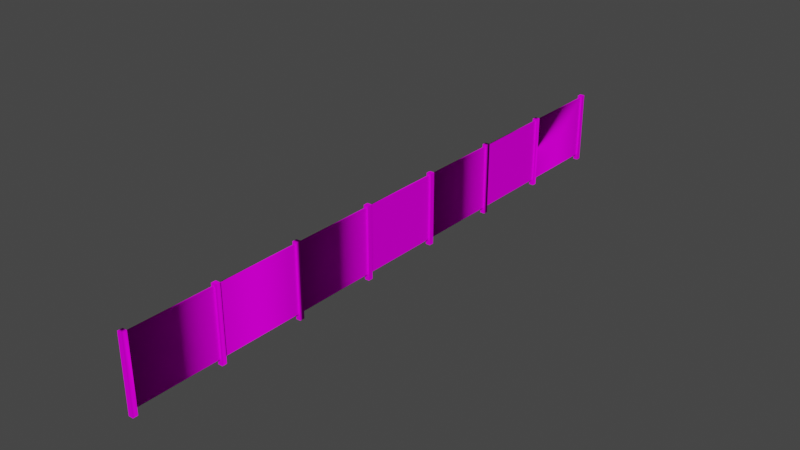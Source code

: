 # Source: object.blend  (saved by Blender 2.82.7; exported with 4.5.12 LTS)
import bpy
from mathutils import Matrix  # noqa: F401  (used for matrix-valued properties, if any)

bpy.ops.wm.read_factory_settings(use_empty=True)
scene = bpy.context.scene
scene.name = 'Scene'

# ---- collections
col_collection = bpy.data.collections.new('Collection'); scene.collection.children.link(col_collection)

# ---- images (referenced by path relative to the original .blend; pixels are not part of the script)
import os
ASSET_DIR = os.environ.get("B2B_ASSET_DIR", "")  # directory of the original .blend (textures are referenced by path, not embedded)
HERE = os.path.dirname(os.path.abspath(__file__))  # packed textures are extracted next to this script under _unpacked/

def load_image(name, relpath, width, height, colorspace="sRGB"):
    """Load a texture the original file referenced (path relative to the .blend, or extracted next to this script)."""
    p = next((c for c in (os.path.join(HERE, relpath), os.path.join(ASSET_DIR, relpath)) if relpath and os.path.exists(c)), "")
    if p:
        img = bpy.data.images.load(p, check_existing=True)
        img.name = name
    else:  # same state as the original file: an image datablock whose file is absent (Cycles renders it pink)
        img = bpy.data.images.new(name, width, height)
        img.source = "FILE"
        img.filepath = "//" + (relpath or name)
    img.colorspace_settings.name = colorspace
    return img
img_naps_pvc_fence_png = load_image('NAPS_PVC_Fence.png', 'NAPS_PVC_Fence.png', 1024, 1024, 'sRGB')

# ---- materials (node trees are filled in below, after node groups)
mat_default_022 = bpy.data.materials.new('Default.022')
mat_default_022.use_transparent_shadow = False
mat_default_022.diffuse_color = (1.0, 1.0, 1.0, 1.0)
mat_default_022.roughness = 0.0
mat_default_022.specular_intensity = 0.0

# ---- node groups
ng_auto_smooth = bpy.data.node_groups.new('Auto Smooth', 'GeometryNodeTree')
_s = ng_auto_smooth.interface.new_socket(name='Geometry', in_out='OUTPUT', socket_type='NodeSocketGeometry')
_s = ng_auto_smooth.interface.new_socket(name='Geometry', in_out='INPUT', socket_type='NodeSocketGeometry')
_s = ng_auto_smooth.interface.new_socket(name='Angle', in_out='INPUT', socket_type='NodeSocketFloat')
_s.subtype = 'ANGLE'
_s.min_value = 0.0
_s.max_value = 3.142
ng_auto_smooth.is_modifier = True
_N = ng_auto_smooth.nodes; _L = ng_auto_smooth.links
n0 = _N.new('NodeGroupOutput'); n0.name = 'Group Output'; n0.location = (480, -100)
n1 = _N.new('NodeGroupInput'); n1.name = 'Group Input'; n1.location = (-420, -300)
n2 = _N.new('NodeGroupInput'); n2.name = 'Group Input.001'; n2.location = (-60, -100)
n3 = _N.new('GeometryNodeSetShadeSmooth'); n3.name = 'Set Shade Smooth'; n3.location = (120, -100)
n3.domain = 'EDGE'
n4 = _N.new('GeometryNodeSetShadeSmooth'); n4.name = 'Set Shade Smooth.001'; n4.location = (300, -100)
n5 = _N.new('GeometryNodeInputMeshEdgeAngle'); n5.name = 'Edge Angle'; n5.location = (-420, -220)
n6 = _N.new('GeometryNodeInputEdgeSmooth'); n6.name = 'Is Edge Smooth'; n6.location = (-60, -160)
n7 = _N.new('GeometryNodeInputShadeSmooth'); n7.name = 'Is Face Smooth'; n7.location = (-240, -340)
n8 = _N.new('FunctionNodeBooleanMath'); n8.name = 'Boolean Math'; n8.location = (-60, -220)
n9 = _N.new('FunctionNodeCompare'); n9.name = 'Compare'; n9.location = (-240, -180)
n9.operation = 'LESS_EQUAL'
_L.new(n5.outputs[0], n9.inputs[0])
_L.new(n4.outputs[0], n0.inputs[0])
_L.new(n1.outputs[1], n9.inputs[1])
_L.new(n9.outputs[0], n8.inputs[0])
_L.new(n7.outputs[0], n8.inputs[1])
_L.new(n2.outputs[0], n3.inputs[0])
_L.new(n6.outputs[0], n3.inputs[1])
_L.new(n3.outputs[0], n4.inputs[0])
_L.new(n8.outputs[0], n3.inputs[2])
n0.is_active_output = True

# ---- material node trees
mat_default_022.use_nodes = True; mat_default_022.node_tree.nodes.clear()
_N = mat_default_022.node_tree.nodes; _L = mat_default_022.node_tree.links
n0 = _N.new('ShaderNodeOutputMaterial'); n0.name = 'Material Output'; n0.location = (300, 300)
n1 = _N.new('ShaderNodeBsdfPrincipled'); n1.name = 'Principled BSDF'; n1.location = (10, 300)
n1.distribution = 'GGX'
n1.subsurface_method = 'BURLEY'
n1.inputs[3].default_value = 1.45
n1.inputs[13].default_value = 0.0
n1.inputs[27].default_value = (0.0, 0.0, 0.0, 1.0)
n1.inputs[28].default_value = 1.0
n2 = _N.new('ShaderNodeTexImage'); n2.name = 'Image Texture'; n2.location = (0, 0)
n2.image = img_naps_pvc_fence_png
_L.new(n1.outputs[0], n0.inputs[0])
_L.new(n2.outputs[0], n1.inputs[0])
n0.is_active_output = True

# ---- world
world_world = bpy.data.worlds.new('World'); scene.world = world_world
world_world.use_nodes = True; world_world.node_tree.nodes.clear()
_N = world_world.node_tree.nodes; _L = world_world.node_tree.links
n0 = _N.new('ShaderNodeOutputWorld'); n0.name = 'World Output'; n0.location = (300, 300)
n1 = _N.new('ShaderNodeBackground'); n1.name = 'Background'; n1.location = (10, 300)
n1.inputs[0].default_value = (0.05088, 0.05088, 0.05088, 1.0)
_L.new(n1.outputs[0], n0.inputs[0])
n0.is_active_output = True
world_world.color = (0.05088, 0.05088, 0.05088)
world_world.use_sun_shadow = False
world_world.sun_shadow_jitter_overblur = 0.0

# ---- meshes
me_poly_os_0_016 = bpy.data.meshes.new('poly_os=0.016')
me_poly_os_0_016.from_pydata([(8.043, 0.9652, -0.0635), (8.043, -0.9652, -0.0635), (5.764, 0.9144, -0.0191), (8.043, -0.9652, 0.0635), (7.917, -0.9652, 0.0635), (8.043, 0.9652, 0.0635), (7.927, -0.8128, -0.0191), (7.927, -0.8128, 0.0191), (5.764, 0.9144, 0.0191), (5.764, -0.8128, -0.0191), (7.917, -0.9652, -0.0635), (7.917, 0.9652, -0.0635), (7.917, 0.9652, 0.0635), (7.927, 0.9144, -0.0191), (7.927, 0.9144, 0.0191), (5.764, -0.9652, 0.0635), (3.484, 0.9144, -0.0191), (5.647, -0.8128, -0.0191), (5.637, -0.9652, -0.0635), (5.764, -0.9652, -0.0635), (5.637, -0.9652, 0.0635), (5.637, 0.9652, 0.0635), (5.764, 0.9652, -0.0635), (5.764, 0.9652, 0.0635), (5.637, 0.9652, -0.0635), (5.647, 0.9144, -0.0191), (5.647, -0.8128, 0.0191), (3.484, 0.9144, 0.0191), (5.647, 0.9144, 0.0191), (5.764, -0.8128, 0.0191), (1.203, -0.8128, 0.0191), (3.484, 0.9652, 0.0635), (3.484, -0.9652, -0.0635), (3.356, -0.9652, -0.0635), (3.484, 0.9652, -0.0635), (3.356, 0.9652, -0.0635), (3.356, 0.9652, 0.0635), (3.367, -0.8128, -0.0191), (3.367, 0.9144, 0.0191), (1.203, 0.9144, -0.0191), (3.484, -0.8128, -0.0191), (3.484, -0.8128, 0.0191), (3.484, -0.9652, 0.0635), (3.356, -0.9652, 0.0635), (3.367, -0.8128, 0.0191), (1.203, 0.9144, 0.0191), (3.367, 0.9144, -0.0191), (-1.076, 0.9144, -0.0191), (1.203, 0.9652, -0.0635), (1.203, -0.9652, 0.0635), (1.203, -0.8128, -0.0191), (1.076, -0.9652, -0.0635), (1.203, -0.9652, -0.0635), (1.076, -0.9652, 0.0635), (1.203, 0.9652, 0.0635), (1.076, 0.9652, -0.0635), (1.076, 0.9652, 0.0635), (1.087, -0.8128, -0.0191), (1.087, 0.9144, -0.0191), (-1.076, -0.8128, -0.0191), (-1.076, 0.9144, 0.0191), (1.087, 0.9144, 0.0191), (1.087, -0.8128, 0.0191), (-1.203, 0.9652, 0.0635), (-1.076, 0.9652, -0.0635), (-1.193, -0.8128, 0.0191), (-1.193, -0.8128, -0.0191), (-1.193, 0.9144, 0.0191), (-1.076, 0.9652, 0.0635), (-1.076, -0.8128, 0.0191), (-1.203, -0.9652, -0.0635), (-1.203, 0.9652, -0.0635), (-1.076, -0.9652, -0.0635), (-1.203, -0.9652, 0.0635), (-3.357, -0.8128, 0.0191), (-1.193, 0.9144, -0.0191), (-3.357, -0.8128, -0.0191), (-1.076, -0.9652, 0.0635), (-3.473, -0.8128, -0.0191), (-5.636, 0.9144, -0.0191), (-5.636, -0.8128, -0.0191), (-3.357, -0.9652, 0.0635), (-3.484, 0.9652, 0.0635), (-3.357, 0.9652, 0.0635), (-3.357, -0.9652, -0.0635), (-3.473, 0.9144, 0.0191), (-5.636, -0.8128, 0.0191), (-3.473, -0.8128, 0.0191), (-3.473, 0.9144, -0.0191), (-3.357, 0.9144, 0.0191), (-3.357, 0.9144, -0.0191), (-3.357, 0.9652, -0.0635), (-3.484, 0.9652, -0.0635), (-3.484, -0.9652, -0.0635), (-3.484, -0.9652, 0.0635), (-5.636, -0.9652, 0.0635), (-5.764, -0.9652, 0.0635), (-5.636, 0.9652, 0.0635), (-5.636, 0.9144, 0.0191), (-5.636, -0.9652, -0.0635), (-5.636, 0.9652, -0.0635), (-5.764, 0.9652, -0.0635), (-5.764, -0.9652, -0.0635), (-5.764, 0.9652, 0.0635), (-7.917, -0.8128, 0.0191), (-5.753, -0.8128, 0.0191), (-5.753, -0.8128, -0.0191), (-5.753, 0.9144, 0.0191), (-8.043, 0.9652, 0.0635), (-8.043, -0.9652, -0.0635), (-5.753, 0.9144, -0.0191), (-7.917, 0.9652, 0.0635), (-7.917, 0.9144, 0.0191), (-7.917, 0.9144, -0.0191), (-7.917, -0.8128, -0.0191), (-7.917, -0.9652, -0.0635), (-7.917, -0.9652, 0.0635), (-8.043, -0.9652, 0.0635), (-7.917, 0.9652, -0.0635), (-8.043, 0.9652, -0.0635)], [], [(107, 105, 106, 110), (27, 16, 40, 41), (108, 119, 109, 117), (28, 26, 17, 25), (89, 67, 75, 90), (72, 59, 69, 77), (42, 31, 36, 43), (8, 2, 9, 29), (16, 32, 34, 27), (30, 50, 39, 45), (33, 35, 34, 32), (87, 85, 98, 86), (61, 62, 57, 58), (60, 47, 59, 72, 64, 68, 77, 69), (20, 15, 23, 21), (35, 36, 31, 34), (17, 40, 16, 25), (81, 83, 82, 94), (50, 39, 46, 37), (3, 1, 0, 5), (55, 56, 54, 48), (69, 59, 47, 60), (82, 92, 93, 94), (98, 85, 88, 79), (101, 103, 97, 100), (116, 111, 108, 117), (53, 56, 55, 51), (15, 19, 2, 9, 29, 8, 22, 23), (7, 6, 13, 14), (22, 19, 9, 2, 8, 29, 15, 23), (3, 5, 12, 4), (104, 105, 107, 112), (29, 7, 14, 8), (65, 66, 75, 67), (29, 9, 19, 15), (72, 70, 71, 64), (60, 61, 58, 47), (42, 31, 34, 32, 40, 16, 27, 41), (112, 104, 116, 111, 118, 115, 114, 113), (11, 12, 5, 0), (66, 76, 90, 75), (73, 77, 68, 63), (112, 118, 111, 116, 115, 104), (41, 40, 32, 42), (18, 24, 22, 19), (30, 44, 38, 45), (82, 83, 91, 92), (98, 86, 80, 79), (20, 21, 24, 18), (93, 92, 91, 84), (89, 74, 83, 91), (12, 11, 10, 4), (84, 81, 83, 74, 76, 90, 89, 91), (52, 50, 30, 49), (109, 119, 118, 115), (113, 112, 107, 110), (2, 8, 14, 13), (59, 47, 58, 57), (21, 23, 22, 24), (16, 27, 28, 25), (45, 38, 46, 39), (1, 10, 11, 0), (9, 2, 13, 6), (38, 44, 37, 46), (63, 68, 64, 71), (69, 62, 61, 60), (74, 65, 67, 89), (96, 95, 97, 103), (34, 31, 42, 32, 16, 40, 41, 27), (73, 63, 71, 70), (74, 76, 90, 89), (36, 35, 33, 43), (85, 87, 78, 88), (80, 79, 88, 78), (83, 74, 89, 90, 76, 84, 91), (45, 39, 50, 52, 48, 54, 49, 30), (83, 81, 84, 76, 74), (26, 28, 27, 41), (99, 102, 101, 100), (99, 86, 80, 79, 98, 100), (86, 97, 95, 99, 80), (100, 97, 86, 98, 79, 80, 99), (100, 98, 86, 99, 95, 97), (53, 49, 54, 56), (96, 103, 101, 102), (52, 51, 55, 48), (108, 111, 118, 119), (115, 116, 104, 114), (114, 113, 110, 106), (104, 115, 118, 112, 113, 114), (2, 19, 22, 8)])
me_poly_os_0_016.polygons.foreach_set('use_smooth', [True] * 91)
_uv = me_poly_os_0_016.uv_layers.new(name='UVMap')
_uv.uv.foreach_set('vector', [0.0, 0.0, 0.0, 0.0, 0.0, 0.0, 0.0, 0.0, 0.0495, 0.3843, 0.0495, 0.3838, 0.0279, 0.3834, 0.0279, 0.3839, 0.049, 0.409, 0.0474, 0.409, 0.0479, 0.3848, 0.0495, 0.3849, 0.0, 0.0, 0.0, 0.0, 0.0, 0.0, 0.0, 0.0, 0.0495, 0.3854, 0.0765, 0.386, 0.0765, 0.3865, 0.0495, 0.3859, 0.0178, 0.3842, 0.0172, 0.3861, 0.0168, 0.3861, 0.0163, 0.3842, 0.0226, 0.3843, 0.0221, 0.4084, 0.0205, 0.4084, 0.021, 0.3843, 0.0495, 0.3843, 0.0495, 0.3838, 0.0279, 0.3834, 0.0279, 0.3839, 0.0168, 0.4077, 0.0178, 0.3842, 0.0173, 0.4083, 0.0163, 0.4077, 0.0511, 0.3639, 0.0515, 0.3639, 0.0511, 0.3855, 0.0506, 0.3854, 0.0194, 0.3842, 0.0189, 0.4084, 0.0173, 0.4083, 0.0178, 0.3842, 0.9047, 0.3102, 0.9047, 0.9632, 0.0867, 0.9632, 0.0867, 0.3102, 0.0, 0.0, 0.0, 0.0, 0.0, 0.0, 0.0, 0.0, 0.0163, 0.4077, 0.0168, 0.4077, 0.0172, 0.3861, 0.0178, 0.3842, 0.0173, 0.4083, 0.0157, 0.4083, 0.0163, 0.3842, 0.0168, 0.3861, 0.021, 0.3843, 0.0226, 0.3843, 0.0221, 0.4084, 0.0205, 0.4084, 0.0189, 0.4084, 0.0189, 0.4099, 0.0173, 0.4099, 0.0173, 0.4083, 0.1061, 0.31, 0.9241, 0.31, 0.9241, 0.963, 0.1061, 0.963, 0.0226, 0.3843, 0.0221, 0.4084, 0.0205, 0.4084, 0.021, 0.3843, 0.9241, 0.31, 0.9241, 0.963, 0.1061, 0.963, 0.1061, 0.31, 0.0163, 0.3842, 0.0178, 0.3842, 0.0173, 0.4083, 0.0157, 0.4083, 0.0189, 0.4084, 0.0189, 0.4099, 0.0173, 0.4099, 0.0173, 0.4083, 0.0511, 0.3639, 0.0515, 0.3639, 0.0511, 0.3855, 0.0506, 0.3854, 0.0205, 0.4084, 0.0189, 0.4084, 0.0194, 0.3842, 0.021, 0.3843, 0.0495, 0.3854, 0.0765, 0.386, 0.0765, 0.3865, 0.0495, 0.3859, 0.0189, 0.4084, 0.0189, 0.4099, 0.0173, 0.4099, 0.0173, 0.4083, 0.0511, 0.3849, 0.0506, 0.409, 0.049, 0.409, 0.0495, 0.3849, 0.021, 0.3843, 0.0205, 0.4084, 0.0189, 0.4084, 0.0194, 0.3842, 0.0163, 0.3842, 0.0178, 0.3842, 0.0168, 0.4077, 0.0172, 0.3861, 0.0168, 0.3861, 0.0163, 0.4077, 0.0173, 0.4083, 0.0157, 0.4083, 0.0, 0.0, 0.0, 0.0, 0.0, 0.0, 0.0, 0.0, 0.0173, 0.4083, 0.0178, 0.3842, 0.0172, 0.3861, 0.0168, 0.4077, 0.0163, 0.4077, 0.0168, 0.3861, 0.0163, 0.3842, 0.0157, 0.4083, 0.0226, 0.3843, 0.0221, 0.4084, 0.0205, 0.4084, 0.021, 0.3843, 0.0867, 0.3102, 0.9047, 0.3102, 0.9047, 0.9632, 0.0867, 0.9632, 0.0867, 0.3102, 0.9047, 0.3102, 0.9047, 0.9632, 0.0867, 0.9632, 0.0, 0.0, 0.0, 0.0, 0.0, 0.0, 0.0, 0.0, 0.0168, 0.3861, 0.0172, 0.3861, 0.0178, 0.3842, 0.0163, 0.3842, 0.0178, 0.3842, 0.0194, 0.3842, 0.0189, 0.4084, 0.0173, 0.4083, 0.0495, 0.3854, 0.0765, 0.386, 0.0765, 0.3865, 0.0495, 0.3859, 0.0163, 0.3842, 0.0157, 0.4083, 0.0173, 0.4083, 0.0178, 0.3842, 0.0172, 0.3861, 0.0168, 0.4077, 0.0163, 0.4077, 0.0168, 0.3861, 0.0448, 0.4083, 0.0453, 0.3867, 0.0447, 0.3848, 0.0442, 0.4089, 0.0458, 0.4089, 0.0463, 0.3848, 0.0457, 0.3867, 0.0453, 0.4083, 0.0189, 0.4084, 0.0189, 0.4099, 0.0173, 0.4099, 0.0173, 0.4083, 0.1061, 0.31, 0.9241, 0.31, 0.9241, 0.963, 0.1061, 0.963, 0.021, 0.3843, 0.0226, 0.3843, 0.0221, 0.4084, 0.0205, 0.4084, 0.0448, 0.4083, 0.0458, 0.4089, 0.0442, 0.4089, 0.0447, 0.3848, 0.0463, 0.3848, 0.0453, 0.3867, 0.0168, 0.3861, 0.0172, 0.3861, 0.0178, 0.3842, 0.0163, 0.3842, 0.0194, 0.3842, 0.0189, 0.4084, 0.0173, 0.4083, 0.0178, 0.3842, 0.0867, 0.3102, 0.9047, 0.3102, 0.9047, 0.9632, 0.0867, 0.9632, 0.0189, 0.4099, 0.0173, 0.4099, 0.0173, 0.4083, 0.0189, 0.4084, 0.0495, 0.3843, 0.0279, 0.3839, 0.0279, 0.3834, 0.0495, 0.3838, 0.021, 0.3843, 0.0205, 0.4084, 0.0189, 0.4084, 0.0194, 0.3842, 0.0194, 0.3842, 0.0189, 0.4084, 0.0173, 0.4083, 0.0178, 0.3842, 0.0163, 0.4077, 0.0168, 0.3861, 0.0157, 0.4083, 0.0173, 0.4083, 0.0205, 0.4084, 0.0189, 0.4084, 0.0194, 0.3842, 0.021, 0.3843, 0.0178, 0.3842, 0.0163, 0.3842, 0.0157, 0.4083, 0.0168, 0.3861, 0.0172, 0.3861, 0.0168, 0.4077, 0.0163, 0.4077, 0.0173, 0.4083, 0.0178, 0.3842, 0.0172, 0.3861, 0.0168, 0.3861, 0.0163, 0.3842, 0.0479, 0.3848, 0.0474, 0.409, 0.0458, 0.4089, 0.0463, 0.3848, 0.0495, 0.3859, 0.0495, 0.3854, 0.0765, 0.386, 0.0765, 0.3865, 0.0495, 0.3859, 0.0495, 0.3854, 0.0765, 0.386, 0.0765, 0.3865, 0.9241, 0.31, 0.9241, 0.963, 0.1061, 0.963, 0.1061, 0.31, 0.0189, 0.4099, 0.0173, 0.4099, 0.0173, 0.4083, 0.0189, 0.4084, 0.0495, 0.3859, 0.0495, 0.3854, 0.0765, 0.386, 0.0765, 0.3865, 0.0495, 0.3854, 0.0765, 0.386, 0.0765, 0.3865, 0.0495, 0.3859, 0.0178, 0.3842, 0.0194, 0.3842, 0.0189, 0.4084, 0.0173, 0.4083, 0.9241, 0.31, 0.9241, 0.963, 0.1061, 0.963, 0.1061, 0.31, 0.0, 0.0, 0.0, 0.0, 0.0, 0.0, 0.0, 0.0, 0.0189, 0.4099, 0.0173, 0.4099, 0.0173, 0.4083, 0.0189, 0.4084, 0.0867, 0.3102, 0.9047, 0.3102, 0.9047, 0.9632, 0.0867, 0.9632, 0.0867, 0.3102, 0.9047, 0.3102, 0.9047, 0.9632, 0.0867, 0.9632, 0.021, 0.3843, 0.0226, 0.3843, 0.0221, 0.4084, 0.0205, 0.4084, 0.0173, 0.4083, 0.0157, 0.4083, 0.0163, 0.3842, 0.0178, 0.3842, 0.0168, 0.4077, 0.0172, 0.3861, 0.0168, 0.3861, 0.0163, 0.4077, 0.021, 0.3843, 0.0205, 0.4084, 0.0189, 0.4084, 0.0194, 0.3842, 0.0511, 0.3639, 0.0515, 0.3639, 0.0511, 0.3855, 0.0506, 0.3854, 0.0205, 0.4084, 0.0189, 0.4084, 0.0194, 0.3842, 0.021, 0.3843, 0.0, 0.0, 0.0, 0.0, 0.0, 0.0, 0.0, 0.0, 0.9241, 0.31, 0.9241, 0.963, 0.1061, 0.963, 0.1061, 0.31, 0.0157, 0.4083, 0.0168, 0.3861, 0.0163, 0.4077, 0.0168, 0.4077, 0.0172, 0.3861, 0.0178, 0.3842, 0.0173, 0.4083, 0.0163, 0.4077, 0.0168, 0.4077, 0.0172, 0.3861, 0.0178, 0.3842, 0.0173, 0.4083, 0.0157, 0.4083, 0.0163, 0.3842, 0.0168, 0.3861, 0.0157, 0.4083, 0.0163, 0.3842, 0.0178, 0.3842, 0.0172, 0.3861, 0.0168, 0.3861, 0.9047, 0.3102, 0.9047, 0.9632, 0.0867, 0.9632, 0.0867, 0.3102, 0.0178, 0.3842, 0.0194, 0.3842, 0.0189, 0.4084, 0.0173, 0.4083, 0.0178, 0.3842, 0.0168, 0.3861, 0.0172, 0.3861, 0.0168, 0.4077, 0.0163, 0.4077, 0.0173, 0.4083, 0.0168, 0.3861, 0.0157, 0.4083, 0.0163, 0.3842, 0.0178, 0.3842, 0.0172, 0.3861, 0.0173, 0.4083, 0.0157, 0.4083, 0.0168, 0.3861, 0.0163, 0.4077, 0.0168, 0.4077, 0.0172, 0.3861, 0.0178, 0.3842, 0.0173, 0.4083, 0.0163, 0.4077, 0.0168, 0.3861, 0.0178, 0.3842, 0.0163, 0.3842, 0.0157, 0.4083, 0.021, 0.3843, 0.0226, 0.3843, 0.0221, 0.4084, 0.0205, 0.4084, 0.021, 0.3843, 0.0205, 0.4084, 0.0189, 0.4084, 0.0194, 0.3842, 0.0178, 0.3842, 0.0194, 0.3842, 0.0189, 0.4084, 0.0173, 0.4083, 0.0474, 0.4105, 0.0458, 0.4105, 0.0458, 0.4089, 0.0474, 0.409, 0.0463, 0.3848, 0.0447, 0.3848, 0.0453, 0.3867, 0.0457, 0.3867, 0.9241, 0.31, 0.9241, 0.963, 0.1061, 0.963, 0.1061, 0.31, 0.0453, 0.3867, 0.0463, 0.3848, 0.0458, 0.4089, 0.0448, 0.4083, 0.0453, 0.4083, 0.0457, 0.3867, 0.0168, 0.4077, 0.0178, 0.3842, 0.0173, 0.4083, 0.0163, 0.4077])
me_poly_os_0_016.materials.append(mat_default_022)
me_poly_os_0_016.use_remesh_fix_poles = True
me_poly_os_0_016.use_remesh_preserve_attributes = False
me_poly_os_0_016.use_mirror_vertex_groups = False
me_poly_os_0_016.update()

# ---- objects
ob_naps_vinyl_fence7_obj = bpy.data.objects.new('NAPS_Vinyl_Fence7.obj', None)
ob_default_lod = bpy.data.objects.new('Default LOD', None)
ob_poly_os_0_hard__blend_yes = bpy.data.objects.new('POLY_OS=0 HARD= BLEND=yes', me_poly_os_0_016)

# ---- transforms, parenting, visibility, modifiers, constraints
ob_naps_vinyl_fence7_obj.location = (0.0, 0.0, 0.0)
ob_naps_vinyl_fence7_obj.rotation_euler = (1.571, -0.0, 1.571)
ob_naps_vinyl_fence7_obj.empty_display_size = 0.01
ob_naps_vinyl_fence7_obj.lineart.crease_threshold = 0.0
ob_default_lod.parent = ob_naps_vinyl_fence7_obj
ob_default_lod.location = (0.0, 0.0, 0.0)
ob_default_lod.empty_display_size = 0.01
ob_default_lod.lineart.crease_threshold = 0.0
ob_poly_os_0_hard__blend_yes.parent = ob_default_lod
ob_poly_os_0_hard__blend_yes.location = (0.0, 0.9652, 0.0)
ob_poly_os_0_hard__blend_yes.show_transparent = True
ob_poly_os_0_hard__blend_yes.lineart.crease_threshold = 0.0
_m = ob_poly_os_0_hard__blend_yes.modifiers.new('Auto Smooth', 'NODES')
_m.node_group = ng_auto_smooth
_gi = [s.identifier for s in ng_auto_smooth.interface.items_tree if s.item_type == 'SOCKET' and s.in_out == 'INPUT']
_m[_gi[1]] = 0.7854  # Angle

# ---- collection membership
col_collection.objects.link(ob_naps_vinyl_fence7_obj)
col_collection.objects.link(ob_default_lod)
col_collection.objects.link(ob_poly_os_0_hard__blend_yes)

# ---- scene / render settings (as saved in the file)
scene.frame_start = 1; scene.frame_end = 250; scene.frame_set(1)
scene.render.engine = 'BLENDER_EEVEE_NEXT'
scene.cycles.use_denoising = False
scene.cycles.samples = 128
scene.cycles.sampling_pattern = 'TABULATED_SOBOL'
scene.cycles.use_adaptive_sampling = False
scene.cycles.use_light_tree = False
scene.view_settings.view_transform = 'Filmic'
bpy.context.view_layer.update()

# ---- added for rendering (the .blend has no active camera and no usable light): camera, sun
cam_auto = bpy.data.cameras.new('AutoCamera')
cam_auto.lens = 50.0
cam_auto.sensor_width = 36.0
cam_auto.clip_end = 1000.0
ob_auto_camera = bpy.data.objects.new('AutoCamera', cam_auto)
scene.collection.objects.link(ob_auto_camera)
ob_auto_camera.location = (14.9913, -17.9896, 12.9583)
ob_auto_camera.rotation_euler = (1.09748, -7.21219e-08, 0.694738)
scene.camera = ob_auto_camera
light_auto_sun = bpy.data.lights.new('AutoSun', 'SUN')
light_auto_sun.energy = 3.0
light_auto_sun.angle = 0.0523599
ob_auto_sun = bpy.data.objects.new('AutoSun', light_auto_sun)
scene.collection.objects.link(ob_auto_sun)
ob_auto_sun.rotation_euler = (0.872665, 0.174533, 0.523599)
bpy.context.view_layer.update()
